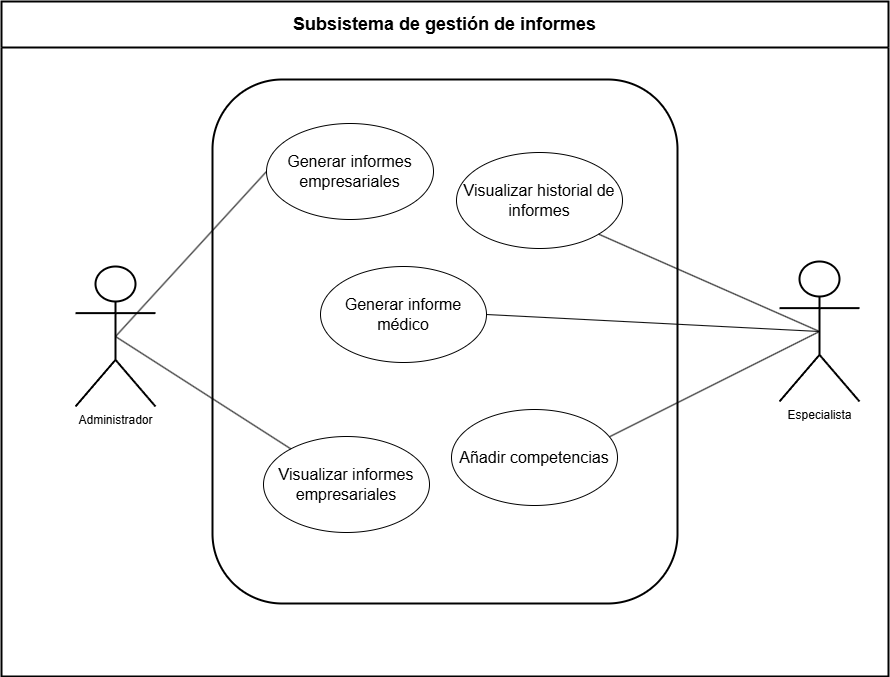

The diagram above was exported from draw.io. Its source (the exported page's mxGraphModel, read from the mxfile embedded in the PNG):
<mxGraphModel dx="974" dy="743" grid="0" gridSize="10" guides="1" tooltips="1" connect="1" arrows="1" fold="1" page="0" pageScale="1" pageWidth="827" pageHeight="1169" math="0" shadow="0">
  <root>
    <mxCell id="0" />
    <mxCell id="1" parent="0" />
    <mxCell id="QFDZIhi5KkqgDOjBkO6u-1" value="&lt;font style=&quot;font-size: 18px;&quot;&gt;Subsistema de gestión de informes&lt;/font&gt;" style="swimlane;whiteSpace=wrap;html=1;strokeWidth=2;startSize=46;" parent="1" vertex="1">
      <mxGeometry x="1987" y="739" width="887" height="675" as="geometry" />
    </mxCell>
    <mxCell id="QFDZIhi5KkqgDOjBkO6u-2" value="" style="rounded=1;whiteSpace=wrap;html=1;strokeWidth=2" parent="QFDZIhi5KkqgDOjBkO6u-1" vertex="1">
      <mxGeometry x="211" y="78" width="465" height="524" as="geometry" />
    </mxCell>
    <mxCell id="QFDZIhi5KkqgDOjBkO6u-9" value="&lt;font style=&quot;font-size: 16px;&quot;&gt;Visualizar informes empresariales&lt;/font&gt;" style="rounded=1;whiteSpace=wrap;html=1;shape=ellipse;perimeter=ellipsePerimeter;" parent="QFDZIhi5KkqgDOjBkO6u-1" vertex="1">
      <mxGeometry x="262" y="435" width="166" height="96" as="geometry" />
    </mxCell>
    <mxCell id="QFDZIhi5KkqgDOjBkO6u-12" value="&lt;font style=&quot;font-size: 16px;&quot;&gt;Generar informes empresariales&lt;/font&gt;" style="rounded=1;whiteSpace=wrap;html=1;shape=ellipse;perimeter=ellipsePerimeter;" parent="QFDZIhi5KkqgDOjBkO6u-1" vertex="1">
      <mxGeometry x="265" y="122" width="167" height="96" as="geometry" />
    </mxCell>
    <mxCell id="QFDZIhi5KkqgDOjBkO6u-14" value="&lt;font style=&quot;font-size: 16px;&quot;&gt;Generar informe médico&lt;/font&gt;" style="rounded=1;whiteSpace=wrap;html=1;shape=ellipse;perimeter=ellipsePerimeter;" parent="QFDZIhi5KkqgDOjBkO6u-1" vertex="1">
      <mxGeometry x="319" y="265" width="166" height="96" as="geometry" />
    </mxCell>
    <mxCell id="QFDZIhi5KkqgDOjBkO6u-15" value="&lt;font style=&quot;font-size: 16px;&quot;&gt;Añadir competencias&lt;/font&gt;" style="rounded=1;whiteSpace=wrap;html=1;shape=ellipse;perimeter=ellipsePerimeter;" parent="QFDZIhi5KkqgDOjBkO6u-1" vertex="1">
      <mxGeometry x="450" y="408" width="166" height="96" as="geometry" />
    </mxCell>
    <mxCell id="QFDZIhi5KkqgDOjBkO6u-19" value="&lt;font style=&quot;font-size: 16px;&quot;&gt;Visualizar historial de informes&lt;/font&gt;" style="rounded=1;whiteSpace=wrap;html=1;shape=ellipse;perimeter=ellipsePerimeter;" parent="QFDZIhi5KkqgDOjBkO6u-1" vertex="1">
      <mxGeometry x="455" y="151" width="166" height="96" as="geometry" />
    </mxCell>
    <mxCell id="QFDZIhi5KkqgDOjBkO6u-21" value="Administrador" style="shape=umlActor;verticalLabelPosition=bottom;verticalAlign=top;html=1;outlineConnect=0;fillColor=default;strokeWidth=2" parent="QFDZIhi5KkqgDOjBkO6u-1" vertex="1">
      <mxGeometry x="74" y="265" width="80" height="140" as="geometry" />
    </mxCell>
    <mxCell id="QFDZIhi5KkqgDOjBkO6u-22" value="" style="endArrow=none;html=1;rounded=0;entryX=0;entryY=0.5;entryDx=0;entryDy=0;exitX=0.5;exitY=0.5;exitDx=0;exitDy=0;exitPerimeter=0;" parent="QFDZIhi5KkqgDOjBkO6u-1" source="QFDZIhi5KkqgDOjBkO6u-21" target="QFDZIhi5KkqgDOjBkO6u-12" edge="1">
      <mxGeometry width="50" height="50" relative="1" as="geometry">
        <mxPoint x="425" y="245" as="sourcePoint" />
        <mxPoint x="426" y="221" as="targetPoint" />
      </mxGeometry>
    </mxCell>
    <mxCell id="QFDZIhi5KkqgDOjBkO6u-26" value="" style="endArrow=none;html=1;rounded=0;exitX=0.5;exitY=0.5;exitDx=0;exitDy=0;exitPerimeter=0;" parent="QFDZIhi5KkqgDOjBkO6u-1" source="QFDZIhi5KkqgDOjBkO6u-21" target="QFDZIhi5KkqgDOjBkO6u-9" edge="1">
      <mxGeometry width="50" height="50" relative="1" as="geometry">
        <mxPoint x="52" y="353" as="sourcePoint" />
        <mxPoint x="686" y="382" as="targetPoint" />
        <Array as="points" />
      </mxGeometry>
    </mxCell>
    <mxCell id="QFDZIhi5KkqgDOjBkO6u-27" value="Especialista" style="shape=umlActor;verticalLabelPosition=bottom;verticalAlign=top;html=1;outlineConnect=0;fillColor=default;strokeWidth=2;" parent="QFDZIhi5KkqgDOjBkO6u-1" vertex="1">
      <mxGeometry x="778" y="260" width="80" height="140" as="geometry" />
    </mxCell>
    <mxCell id="QFDZIhi5KkqgDOjBkO6u-28" value="" style="endArrow=none;html=1;rounded=0;entryX=0.5;entryY=0.5;entryDx=0;entryDy=0;entryPerimeter=0;exitX=1;exitY=0.5;exitDx=0;exitDy=0;" parent="QFDZIhi5KkqgDOjBkO6u-1" source="QFDZIhi5KkqgDOjBkO6u-14" target="QFDZIhi5KkqgDOjBkO6u-27" edge="1">
      <mxGeometry width="50" height="50" relative="1" as="geometry">
        <mxPoint x="593" y="470" as="sourcePoint" />
        <mxPoint x="643" y="420" as="targetPoint" />
      </mxGeometry>
    </mxCell>
    <mxCell id="QFDZIhi5KkqgDOjBkO6u-29" value="" style="endArrow=none;html=1;rounded=0;entryX=0.5;entryY=0.5;entryDx=0;entryDy=0;entryPerimeter=0;exitX=1;exitY=0.25;exitDx=0;exitDy=0;" parent="QFDZIhi5KkqgDOjBkO6u-1" source="QFDZIhi5KkqgDOjBkO6u-15" target="QFDZIhi5KkqgDOjBkO6u-27" edge="1">
      <mxGeometry width="50" height="50" relative="1" as="geometry">
        <mxPoint x="612" y="656" as="sourcePoint" />
        <mxPoint x="1165" y="628" as="targetPoint" />
      </mxGeometry>
    </mxCell>
    <mxCell id="QFDZIhi5KkqgDOjBkO6u-31" value="" style="endArrow=none;html=1;rounded=0;entryX=0.5;entryY=0.5;entryDx=0;entryDy=0;entryPerimeter=0;exitX=1;exitY=1;exitDx=0;exitDy=0;" parent="QFDZIhi5KkqgDOjBkO6u-1" source="QFDZIhi5KkqgDOjBkO6u-19" target="QFDZIhi5KkqgDOjBkO6u-27" edge="1">
      <mxGeometry width="50" height="50" relative="1" as="geometry">
        <mxPoint x="919" y="685" as="sourcePoint" />
        <mxPoint x="1199" y="829" as="targetPoint" />
      </mxGeometry>
    </mxCell>
  </root>
</mxGraphModel>